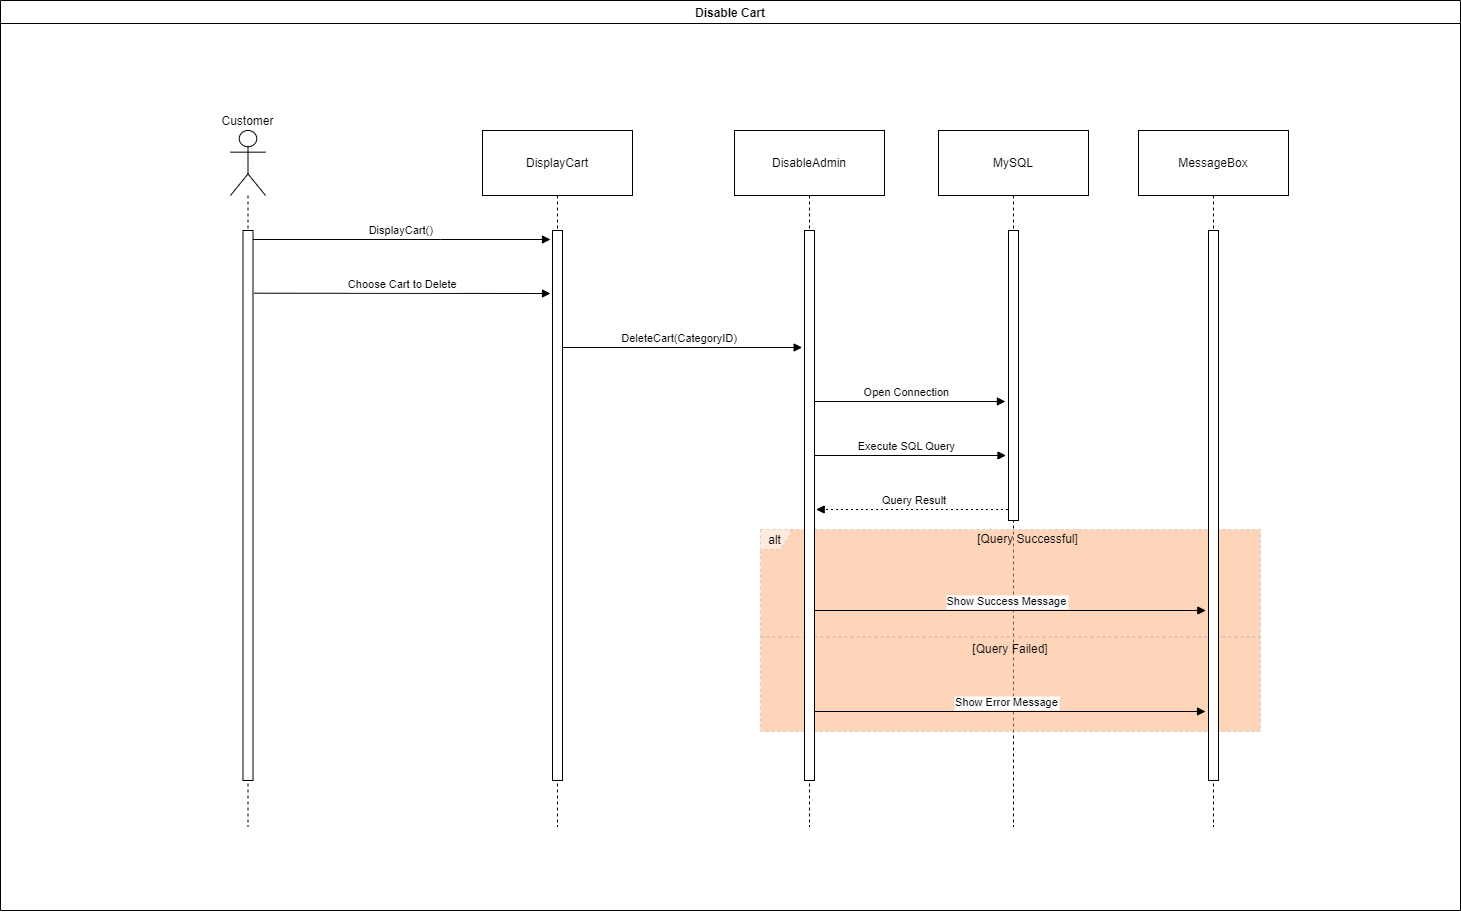

The diagram above was exported from draw.io. Its source (the exported page's mxGraphModel, read from the mxfile embedded in the PNG):
<mxGraphModel dx="-806" dy="1008" grid="1" gridSize="10" guides="1" tooltips="1" connect="1" arrows="1" fold="1" page="0" pageScale="1" pageWidth="827" pageHeight="1169" math="0" shadow="0">
  <root>
    <mxCell id="0" />
    <mxCell id="1" parent="0" />
    <mxCell id="nEMiyUlJCxofDZz4OvLr-223" value="Disable Cart" style="swimlane;" vertex="1" parent="1">
      <mxGeometry x="2530" y="300" width="1460" height="910" as="geometry" />
    </mxCell>
    <mxCell id="nEMiyUlJCxofDZz4OvLr-73" value="Customer" style="shape=umlLifeline;perimeter=lifelinePerimeter;whiteSpace=wrap;container=1;dropTarget=0;collapsible=0;recursiveResize=0;outlineConnect=0;portConstraint=eastwest;newEdgeStyle={&quot;edgeStyle&quot;:&quot;elbowEdgeStyle&quot;,&quot;elbow&quot;:&quot;vertical&quot;,&quot;curved&quot;:0,&quot;rounded&quot;:0};participant=umlActor;verticalAlign=bottom;labelPosition=center;verticalLabelPosition=top;align=center;size=65;" vertex="1" parent="nEMiyUlJCxofDZz4OvLr-223">
      <mxGeometry x="230" y="130" width="35" height="696" as="geometry" />
    </mxCell>
    <mxCell id="nEMiyUlJCxofDZz4OvLr-74" value="DisplayCart" style="shape=umlLifeline;perimeter=lifelinePerimeter;whiteSpace=wrap;container=1;dropTarget=0;collapsible=0;recursiveResize=0;outlineConnect=0;portConstraint=eastwest;newEdgeStyle={&quot;edgeStyle&quot;:&quot;elbowEdgeStyle&quot;,&quot;elbow&quot;:&quot;vertical&quot;,&quot;curved&quot;:0,&quot;rounded&quot;:0};size=65;" vertex="1" parent="nEMiyUlJCxofDZz4OvLr-223">
      <mxGeometry x="482" y="130" width="150" height="696" as="geometry" />
    </mxCell>
    <mxCell id="nEMiyUlJCxofDZz4OvLr-75" value="DisableAdmin" style="shape=umlLifeline;perimeter=lifelinePerimeter;whiteSpace=wrap;container=1;dropTarget=0;collapsible=0;recursiveResize=0;outlineConnect=0;portConstraint=eastwest;newEdgeStyle={&quot;edgeStyle&quot;:&quot;elbowEdgeStyle&quot;,&quot;elbow&quot;:&quot;vertical&quot;,&quot;curved&quot;:0,&quot;rounded&quot;:0};size=65;" vertex="1" parent="nEMiyUlJCxofDZz4OvLr-223">
      <mxGeometry x="734" y="130" width="150" height="696" as="geometry" />
    </mxCell>
    <mxCell id="nEMiyUlJCxofDZz4OvLr-76" value="MySQL" style="shape=umlLifeline;perimeter=lifelinePerimeter;whiteSpace=wrap;container=1;dropTarget=0;collapsible=0;recursiveResize=0;outlineConnect=0;portConstraint=eastwest;newEdgeStyle={&quot;edgeStyle&quot;:&quot;elbowEdgeStyle&quot;,&quot;elbow&quot;:&quot;vertical&quot;,&quot;curved&quot;:0,&quot;rounded&quot;:0};size=65;" vertex="1" parent="nEMiyUlJCxofDZz4OvLr-223">
      <mxGeometry x="938" y="130" width="150" height="696" as="geometry" />
    </mxCell>
    <mxCell id="nEMiyUlJCxofDZz4OvLr-77" value="MessageBox" style="shape=umlLifeline;perimeter=lifelinePerimeter;whiteSpace=wrap;container=1;dropTarget=0;collapsible=0;recursiveResize=0;outlineConnect=0;portConstraint=eastwest;newEdgeStyle={&quot;edgeStyle&quot;:&quot;elbowEdgeStyle&quot;,&quot;elbow&quot;:&quot;vertical&quot;,&quot;curved&quot;:0,&quot;rounded&quot;:0};size=65;" vertex="1" parent="nEMiyUlJCxofDZz4OvLr-223">
      <mxGeometry x="1138" y="130" width="150" height="696" as="geometry" />
    </mxCell>
    <mxCell id="nEMiyUlJCxofDZz4OvLr-78" value="alt" style="shape=umlFrame;dashed=1;pointerEvents=0;dropTarget=0;strokeColor=#B3B3B3;height=20;width=30;labelBorderColor=none;labelBackgroundColor=none;textShadow=0;swimlaneFillColor=#FFAC75;opacity=50;" vertex="1" parent="nEMiyUlJCxofDZz4OvLr-223">
      <mxGeometry x="760" y="529" width="500" height="202" as="geometry" />
    </mxCell>
    <mxCell id="nEMiyUlJCxofDZz4OvLr-79" value="[Query Successful]" style="text;strokeColor=none;fillColor=none;align=center;verticalAlign=middle;whiteSpace=wrap;" vertex="1" parent="nEMiyUlJCxofDZz4OvLr-78">
      <mxGeometry x="35.21126760563381" width="464.78873239436626" height="20" as="geometry" />
    </mxCell>
    <mxCell id="nEMiyUlJCxofDZz4OvLr-80" value="[Query Failed]" style="shape=line;dashed=1;whiteSpace=wrap;verticalAlign=top;labelPosition=center;verticalLabelPosition=middle;align=center;strokeColor=#B3B3B3;" vertex="1" parent="nEMiyUlJCxofDZz4OvLr-78">
      <mxGeometry y="106" width="500.00000000000006" height="3" as="geometry" />
    </mxCell>
    <mxCell id="nEMiyUlJCxofDZz4OvLr-81" value="DisplayCart()" style="verticalAlign=bottom;edgeStyle=elbowEdgeStyle;elbow=vertical;curved=0;rounded=0;endArrow=block;" edge="1" parent="nEMiyUlJCxofDZz4OvLr-223">
      <mxGeometry relative="1" as="geometry">
        <Array as="points">
          <mxPoint x="440" y="239" />
        </Array>
        <mxPoint x="250" y="239" as="sourcePoint" />
        <mxPoint x="550" y="239" as="targetPoint" />
      </mxGeometry>
    </mxCell>
    <mxCell id="nEMiyUlJCxofDZz4OvLr-82" value="Choose Cart to Delete" style="verticalAlign=bottom;edgeStyle=elbowEdgeStyle;elbow=vertical;curved=0;rounded=0;endArrow=block;exitX=1.083;exitY=0.114;exitDx=0;exitDy=0;exitPerimeter=0;" edge="1" parent="nEMiyUlJCxofDZz4OvLr-223" source="nEMiyUlJCxofDZz4OvLr-219">
      <mxGeometry relative="1" as="geometry">
        <Array as="points">
          <mxPoint x="440" y="293" />
        </Array>
        <mxPoint x="260" y="293" as="sourcePoint" />
        <mxPoint x="550" y="293" as="targetPoint" />
      </mxGeometry>
    </mxCell>
    <mxCell id="nEMiyUlJCxofDZz4OvLr-83" value="DeleteCart(CategoryID)" style="verticalAlign=bottom;edgeStyle=elbowEdgeStyle;elbow=vertical;curved=0;rounded=0;endArrow=block;entryX=-0.236;entryY=0.214;entryDx=0;entryDy=0;entryPerimeter=0;" edge="1" parent="nEMiyUlJCxofDZz4OvLr-223" source="nEMiyUlJCxofDZz4OvLr-74" target="nEMiyUlJCxofDZz4OvLr-220">
      <mxGeometry relative="1" as="geometry">
        <Array as="points">
          <mxPoint x="692" y="347" />
        </Array>
      </mxGeometry>
    </mxCell>
    <mxCell id="nEMiyUlJCxofDZz4OvLr-84" value="Open Connection" style="verticalAlign=bottom;edgeStyle=elbowEdgeStyle;elbow=vertical;curved=0;rounded=0;endArrow=block;entryX=-0.308;entryY=0.59;entryDx=0;entryDy=0;entryPerimeter=0;" edge="1" parent="nEMiyUlJCxofDZz4OvLr-223" source="nEMiyUlJCxofDZz4OvLr-75" target="nEMiyUlJCxofDZz4OvLr-221">
      <mxGeometry relative="1" as="geometry">
        <Array as="points">
          <mxPoint x="920" y="401" />
        </Array>
      </mxGeometry>
    </mxCell>
    <mxCell id="nEMiyUlJCxofDZz4OvLr-85" value="Execute SQL Query" style="verticalAlign=bottom;edgeStyle=elbowEdgeStyle;elbow=vertical;curved=0;rounded=0;endArrow=block;entryX=-0.251;entryY=0.777;entryDx=0;entryDy=0;entryPerimeter=0;" edge="1" parent="nEMiyUlJCxofDZz4OvLr-223" source="nEMiyUlJCxofDZz4OvLr-75" target="nEMiyUlJCxofDZz4OvLr-221">
      <mxGeometry relative="1" as="geometry">
        <Array as="points">
          <mxPoint x="920" y="455" />
        </Array>
      </mxGeometry>
    </mxCell>
    <mxCell id="nEMiyUlJCxofDZz4OvLr-86" value="Query Result" style="verticalAlign=bottom;edgeStyle=elbowEdgeStyle;elbow=vertical;curved=0;rounded=0;dashed=1;dashPattern=2 3;endArrow=block;entryX=1.168;entryY=0.508;entryDx=0;entryDy=0;entryPerimeter=0;" edge="1" parent="nEMiyUlJCxofDZz4OvLr-223" source="nEMiyUlJCxofDZz4OvLr-76" target="nEMiyUlJCxofDZz4OvLr-220">
      <mxGeometry relative="1" as="geometry">
        <Array as="points">
          <mxPoint x="923" y="509" />
        </Array>
      </mxGeometry>
    </mxCell>
    <mxCell id="nEMiyUlJCxofDZz4OvLr-87" value="Show Success Message" style="verticalAlign=bottom;edgeStyle=elbowEdgeStyle;elbow=vertical;curved=0;rounded=0;endArrow=block;entryX=-0.268;entryY=0.691;entryDx=0;entryDy=0;entryPerimeter=0;" edge="1" parent="nEMiyUlJCxofDZz4OvLr-223" source="nEMiyUlJCxofDZz4OvLr-75" target="nEMiyUlJCxofDZz4OvLr-222">
      <mxGeometry relative="1" as="geometry">
        <Array as="points">
          <mxPoint x="1020" y="610" />
        </Array>
        <mxPoint x="1200" y="610" as="targetPoint" />
      </mxGeometry>
    </mxCell>
    <mxCell id="nEMiyUlJCxofDZz4OvLr-88" value="Show Error Message" style="verticalAlign=bottom;edgeStyle=elbowEdgeStyle;elbow=vertical;curved=0;rounded=0;endArrow=block;entryX=-0.3;entryY=0.873;entryDx=0;entryDy=0;entryPerimeter=0;" edge="1" parent="nEMiyUlJCxofDZz4OvLr-223" source="nEMiyUlJCxofDZz4OvLr-75" target="nEMiyUlJCxofDZz4OvLr-222">
      <mxGeometry relative="1" as="geometry">
        <Array as="points">
          <mxPoint x="1020" y="711" />
        </Array>
      </mxGeometry>
    </mxCell>
    <mxCell id="nEMiyUlJCxofDZz4OvLr-218" value="" style="rounded=0;whiteSpace=wrap;html=1;" vertex="1" parent="nEMiyUlJCxofDZz4OvLr-223">
      <mxGeometry x="552" y="230" width="10" height="550" as="geometry" />
    </mxCell>
    <mxCell id="nEMiyUlJCxofDZz4OvLr-219" value="" style="rounded=0;whiteSpace=wrap;html=1;" vertex="1" parent="nEMiyUlJCxofDZz4OvLr-223">
      <mxGeometry x="242.5" y="230" width="10" height="550" as="geometry" />
    </mxCell>
    <mxCell id="nEMiyUlJCxofDZz4OvLr-220" value="" style="rounded=0;whiteSpace=wrap;html=1;" vertex="1" parent="nEMiyUlJCxofDZz4OvLr-223">
      <mxGeometry x="804" y="230" width="10" height="550" as="geometry" />
    </mxCell>
    <mxCell id="nEMiyUlJCxofDZz4OvLr-221" value="" style="rounded=0;whiteSpace=wrap;html=1;" vertex="1" parent="nEMiyUlJCxofDZz4OvLr-223">
      <mxGeometry x="1008" y="230" width="10" height="290" as="geometry" />
    </mxCell>
    <mxCell id="nEMiyUlJCxofDZz4OvLr-222" value="" style="rounded=0;whiteSpace=wrap;html=1;" vertex="1" parent="nEMiyUlJCxofDZz4OvLr-223">
      <mxGeometry x="1208" y="230" width="10" height="550" as="geometry" />
    </mxCell>
  </root>
</mxGraphModel>